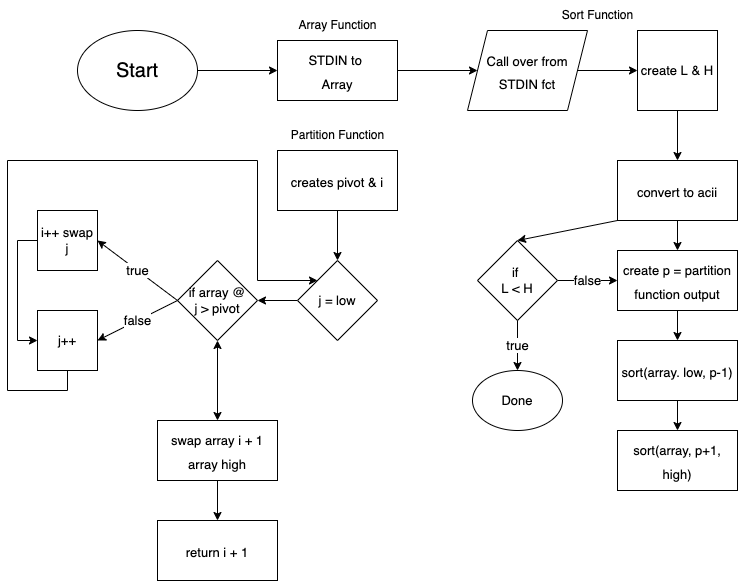

The diagram above was exported from draw.io. Its source (the exported page's mxGraphModel, read from the mxfile embedded in the PNG):
<mxGraphModel dx="1186" dy="707" grid="1" gridSize="10" guides="1" tooltips="1" connect="1" arrows="1" fold="1" page="1" pageScale="1" pageWidth="850" pageHeight="1100" math="0" shadow="0">
  <root>
    <mxCell id="0" />
    <mxCell id="1" parent="0" />
    <mxCell id="ql1c9MNlj2XfbllR3O2a-1" value="S&lt;font style=&quot;font-size: 20px;&quot;&gt;tart&lt;/font&gt;" style="ellipse;whiteSpace=wrap;html=1;fontSize=20;" parent="1" vertex="1">
      <mxGeometry x="80" y="80" width="120" height="80" as="geometry" />
    </mxCell>
    <mxCell id="pyo1GDyOP59u559nTZUu-6" style="edgeStyle=orthogonalEdgeStyle;rounded=0;orthogonalLoop=1;jettySize=auto;html=1;entryX=0;entryY=0.5;entryDx=0;entryDy=0;" edge="1" parent="1" source="ql1c9MNlj2XfbllR3O2a-2" target="ql1c9MNlj2XfbllR3O2a-4">
      <mxGeometry relative="1" as="geometry" />
    </mxCell>
    <mxCell id="ql1c9MNlj2XfbllR3O2a-2" value="&lt;font style=&quot;font-size: 13px;&quot;&gt;STDIN to&amp;nbsp;&lt;br&gt;Array&lt;/font&gt;" style="rounded=0;whiteSpace=wrap;html=1;fontSize=20;" parent="1" vertex="1">
      <mxGeometry x="280" y="90" width="120" height="60" as="geometry" />
    </mxCell>
    <mxCell id="ql1c9MNlj2XfbllR3O2a-3" value="" style="endArrow=classic;html=1;rounded=0;fontSize=20;exitX=1;exitY=0.5;exitDx=0;exitDy=0;entryX=0;entryY=0.5;entryDx=0;entryDy=0;" parent="1" source="ql1c9MNlj2XfbllR3O2a-1" target="ql1c9MNlj2XfbllR3O2a-2" edge="1">
      <mxGeometry width="50" height="50" relative="1" as="geometry">
        <mxPoint x="210" y="140" as="sourcePoint" />
        <mxPoint x="260" y="90" as="targetPoint" />
      </mxGeometry>
    </mxCell>
    <mxCell id="ql1c9MNlj2XfbllR3O2a-8" style="edgeStyle=orthogonalEdgeStyle;rounded=0;orthogonalLoop=1;jettySize=auto;html=1;entryX=0;entryY=0.5;entryDx=0;entryDy=0;fontSize=13;" parent="1" source="ql1c9MNlj2XfbllR3O2a-4" target="ql1c9MNlj2XfbllR3O2a-7" edge="1">
      <mxGeometry relative="1" as="geometry" />
    </mxCell>
    <mxCell id="ql1c9MNlj2XfbllR3O2a-4" value="&lt;font style=&quot;font-size: 13px;&quot;&gt;Call over from STDIN fct&lt;br&gt;&lt;/font&gt;" style="shape=parallelogram;perimeter=parallelogramPerimeter;whiteSpace=wrap;html=1;fixedSize=1;fontSize=19;" parent="1" vertex="1">
      <mxGeometry x="470" y="80" width="120" height="80" as="geometry" />
    </mxCell>
    <mxCell id="ql1c9MNlj2XfbllR3O2a-10" style="edgeStyle=orthogonalEdgeStyle;rounded=0;orthogonalLoop=1;jettySize=auto;html=1;entryX=0.5;entryY=0;entryDx=0;entryDy=0;fontSize=13;" parent="1" source="ql1c9MNlj2XfbllR3O2a-7" target="ql1c9MNlj2XfbllR3O2a-9" edge="1">
      <mxGeometry relative="1" as="geometry" />
    </mxCell>
    <mxCell id="ql1c9MNlj2XfbllR3O2a-7" value="create L &amp;amp; H" style="whiteSpace=wrap;html=1;aspect=fixed;fontSize=13;" parent="1" vertex="1">
      <mxGeometry x="640" y="80" width="80" height="80" as="geometry" />
    </mxCell>
    <mxCell id="ql1c9MNlj2XfbllR3O2a-33" value="" style="edgeStyle=orthogonalEdgeStyle;rounded=0;orthogonalLoop=1;jettySize=auto;html=1;fontSize=13;" parent="1" source="ql1c9MNlj2XfbllR3O2a-9" target="ql1c9MNlj2XfbllR3O2a-32" edge="1">
      <mxGeometry relative="1" as="geometry" />
    </mxCell>
    <mxCell id="ql1c9MNlj2XfbllR3O2a-9" value="&lt;span style=&quot;font-size: 13px;&quot;&gt;convert to acii&lt;/span&gt;" style="rounded=0;whiteSpace=wrap;html=1;fontSize=20;" parent="1" vertex="1">
      <mxGeometry x="620" y="210" width="120" height="60" as="geometry" />
    </mxCell>
    <mxCell id="ql1c9MNlj2XfbllR3O2a-15" style="edgeStyle=orthogonalEdgeStyle;rounded=0;orthogonalLoop=1;jettySize=auto;html=1;fontSize=13;entryX=0.5;entryY=0;entryDx=0;entryDy=0;" parent="1" source="ql1c9MNlj2XfbllR3O2a-11" target="ql1c9MNlj2XfbllR3O2a-29" edge="1">
      <mxGeometry relative="1" as="geometry">
        <mxPoint x="400" y="240" as="targetPoint" />
      </mxGeometry>
    </mxCell>
    <mxCell id="ql1c9MNlj2XfbllR3O2a-11" value="&lt;span style=&quot;font-size: 13px;&quot;&gt;creates pivot &amp;amp; i&lt;/span&gt;" style="rounded=0;whiteSpace=wrap;html=1;fontSize=20;" parent="1" vertex="1">
      <mxGeometry x="280" y="200" width="120" height="60" as="geometry" />
    </mxCell>
    <mxCell id="ql1c9MNlj2XfbllR3O2a-14" value="if array @&lt;br&gt;j &amp;gt; pivot" style="rhombus;whiteSpace=wrap;html=1;fontSize=13;" parent="1" vertex="1">
      <mxGeometry x="180" y="310" width="80" height="80" as="geometry" />
    </mxCell>
    <mxCell id="ql1c9MNlj2XfbllR3O2a-19" value="true" style="endArrow=classic;html=1;rounded=0;fontSize=13;entryX=1;entryY=0.5;entryDx=0;entryDy=0;" parent="1" target="ql1c9MNlj2XfbllR3O2a-21" edge="1">
      <mxGeometry width="50" height="50" relative="1" as="geometry">
        <mxPoint x="180" y="350" as="sourcePoint" />
        <mxPoint x="160" y="360" as="targetPoint" />
      </mxGeometry>
    </mxCell>
    <mxCell id="ql1c9MNlj2XfbllR3O2a-20" value="false" style="endArrow=classic;html=1;rounded=0;fontSize=13;entryX=1;entryY=0.5;entryDx=0;entryDy=0;exitX=0;exitY=0.5;exitDx=0;exitDy=0;" parent="1" source="ql1c9MNlj2XfbllR3O2a-14" target="ql1c9MNlj2XfbllR3O2a-22" edge="1">
      <mxGeometry width="50" height="50" relative="1" as="geometry">
        <mxPoint x="200" y="320" as="sourcePoint" />
        <mxPoint x="120" y="400" as="targetPoint" />
      </mxGeometry>
    </mxCell>
    <mxCell id="pyo1GDyOP59u559nTZUu-4" style="edgeStyle=orthogonalEdgeStyle;rounded=0;orthogonalLoop=1;jettySize=auto;html=1;entryX=0;entryY=0.5;entryDx=0;entryDy=0;" edge="1" parent="1" source="ql1c9MNlj2XfbllR3O2a-21" target="ql1c9MNlj2XfbllR3O2a-22">
      <mxGeometry relative="1" as="geometry">
        <Array as="points">
          <mxPoint x="20" y="290" />
          <mxPoint x="20" y="390" />
        </Array>
      </mxGeometry>
    </mxCell>
    <mxCell id="ql1c9MNlj2XfbllR3O2a-21" value="i++ swap j" style="whiteSpace=wrap;html=1;aspect=fixed;fontSize=13;" parent="1" vertex="1">
      <mxGeometry x="40" y="260" width="60" height="60" as="geometry" />
    </mxCell>
    <mxCell id="pyo1GDyOP59u559nTZUu-5" style="edgeStyle=orthogonalEdgeStyle;rounded=0;orthogonalLoop=1;jettySize=auto;html=1;entryX=0;entryY=0;entryDx=0;entryDy=0;" edge="1" parent="1" source="ql1c9MNlj2XfbllR3O2a-22" target="ql1c9MNlj2XfbllR3O2a-29">
      <mxGeometry relative="1" as="geometry">
        <Array as="points">
          <mxPoint x="70" y="440" />
          <mxPoint x="10" y="440" />
          <mxPoint x="10" y="210" />
          <mxPoint x="260" y="210" />
          <mxPoint x="260" y="330" />
        </Array>
      </mxGeometry>
    </mxCell>
    <mxCell id="ql1c9MNlj2XfbllR3O2a-22" value="j++" style="whiteSpace=wrap;html=1;aspect=fixed;fontSize=13;" parent="1" vertex="1">
      <mxGeometry x="40" y="360" width="60" height="60" as="geometry" />
    </mxCell>
    <mxCell id="ql1c9MNlj2XfbllR3O2a-24" value="" style="endArrow=classic;startArrow=classic;html=1;rounded=0;fontSize=13;entryX=0.5;entryY=1;entryDx=0;entryDy=0;exitX=0.5;exitY=0;exitDx=0;exitDy=0;" parent="1" source="ql1c9MNlj2XfbllR3O2a-25" target="ql1c9MNlj2XfbllR3O2a-14" edge="1">
      <mxGeometry width="50" height="50" relative="1" as="geometry">
        <mxPoint x="200" y="320" as="sourcePoint" />
        <mxPoint x="230" y="320" as="targetPoint" />
      </mxGeometry>
    </mxCell>
    <mxCell id="ql1c9MNlj2XfbllR3O2a-25" value="&lt;span style=&quot;font-size: 13px;&quot;&gt;swap array i + 1 array high&lt;/span&gt;" style="rounded=0;whiteSpace=wrap;html=1;fontSize=20;" parent="1" vertex="1">
      <mxGeometry x="160" y="470" width="120" height="60" as="geometry" />
    </mxCell>
    <mxCell id="ql1c9MNlj2XfbllR3O2a-26" value="" style="endArrow=classic;html=1;rounded=0;fontSize=13;exitX=0.5;exitY=1;exitDx=0;exitDy=0;entryX=0.5;entryY=0;entryDx=0;entryDy=0;" parent="1" source="ql1c9MNlj2XfbllR3O2a-25" edge="1" target="ql1c9MNlj2XfbllR3O2a-28">
      <mxGeometry width="50" height="50" relative="1" as="geometry">
        <mxPoint x="170" y="480" as="sourcePoint" />
        <mxPoint x="200" y="420" as="targetPoint" />
      </mxGeometry>
    </mxCell>
    <mxCell id="ql1c9MNlj2XfbllR3O2a-28" value="&lt;span style=&quot;font-size: 13px;&quot;&gt;return i + 1&lt;/span&gt;" style="rounded=0;whiteSpace=wrap;html=1;fontSize=20;" parent="1" vertex="1">
      <mxGeometry x="160" y="570" width="120" height="60" as="geometry" />
    </mxCell>
    <mxCell id="ql1c9MNlj2XfbllR3O2a-30" value="" style="edgeStyle=orthogonalEdgeStyle;rounded=0;orthogonalLoop=1;jettySize=auto;html=1;fontSize=13;" parent="1" source="ql1c9MNlj2XfbllR3O2a-29" target="ql1c9MNlj2XfbllR3O2a-14" edge="1">
      <mxGeometry relative="1" as="geometry" />
    </mxCell>
    <mxCell id="ql1c9MNlj2XfbllR3O2a-29" value="j = low" style="rhombus;whiteSpace=wrap;html=1;fontSize=13;" parent="1" vertex="1">
      <mxGeometry x="300" y="310" width="80" height="80" as="geometry" />
    </mxCell>
    <mxCell id="ql1c9MNlj2XfbllR3O2a-35" value="" style="edgeStyle=orthogonalEdgeStyle;rounded=0;orthogonalLoop=1;jettySize=auto;html=1;fontSize=13;" parent="1" source="ql1c9MNlj2XfbllR3O2a-32" target="ql1c9MNlj2XfbllR3O2a-34" edge="1">
      <mxGeometry relative="1" as="geometry" />
    </mxCell>
    <mxCell id="ql1c9MNlj2XfbllR3O2a-32" value="&lt;span style=&quot;font-size: 13px;&quot;&gt;create p = partition function output&lt;/span&gt;&lt;span style=&quot;color: rgba(0, 0, 0, 0); font-family: monospace; font-size: 0px; text-align: start;&quot;&gt;%3CmxGraphModel%3E%3Croot%3E%3CmxCell%20id%3D%220%22%2F%3E%3CmxCell%20id%3D%221%22%20parent%3D%220%22%2F%3E%3CmxCell%20id%3D%222%22%20value%3D%22%26lt%3Bfont%20style%3D%26quot%3Bfont-size%3A%2013px%3B%26quot%3B%26gt%3BSTDIN%20to%26amp%3Bnbsp%3B%26lt%3Bbr%26gt%3BArray%26lt%3B%2Ffont%26gt%3B%22%20style%3D%22rounded%3D0%3BwhiteSpace%3Dwrap%3Bhtml%3D1%3BfontSize%3D20%3B%22%20vertex%3D%221%22%20parent%3D%221%22%3E%3CmxGeometry%20x%3D%22280%22%20y%3D%2290%22%20width%3D%22120%22%20height%3D%2260%22%20as%3D%22geometry%22%2F%3E%3C%2FmxCell%3E%3C%2Froot%3E%3C%2FmxGraphModel%3E&lt;/span&gt;" style="rounded=0;whiteSpace=wrap;html=1;fontSize=20;" parent="1" vertex="1">
      <mxGeometry x="620" y="300" width="120" height="60" as="geometry" />
    </mxCell>
    <mxCell id="ql1c9MNlj2XfbllR3O2a-37" value="" style="edgeStyle=orthogonalEdgeStyle;rounded=0;orthogonalLoop=1;jettySize=auto;html=1;fontSize=13;" parent="1" source="ql1c9MNlj2XfbllR3O2a-34" target="ql1c9MNlj2XfbllR3O2a-36" edge="1">
      <mxGeometry relative="1" as="geometry" />
    </mxCell>
    <mxCell id="ql1c9MNlj2XfbllR3O2a-34" value="&lt;span style=&quot;font-size: 13px;&quot;&gt;sort(array. low, p-1)&lt;br&gt;&lt;/span&gt;" style="rounded=0;whiteSpace=wrap;html=1;fontSize=20;" parent="1" vertex="1">
      <mxGeometry x="620" y="390" width="120" height="60" as="geometry" />
    </mxCell>
    <mxCell id="ql1c9MNlj2XfbllR3O2a-36" value="&lt;span style=&quot;font-size: 13px;&quot;&gt;sort(array, p+1, high)&lt;/span&gt;" style="rounded=0;whiteSpace=wrap;html=1;fontSize=20;" parent="1" vertex="1">
      <mxGeometry x="620" y="480" width="120" height="60" as="geometry" />
    </mxCell>
    <mxCell id="ql1c9MNlj2XfbllR3O2a-40" value="false" style="edgeStyle=orthogonalEdgeStyle;rounded=0;orthogonalLoop=1;jettySize=auto;html=1;fontSize=13;" parent="1" source="ql1c9MNlj2XfbllR3O2a-38" target="ql1c9MNlj2XfbllR3O2a-32" edge="1">
      <mxGeometry relative="1" as="geometry" />
    </mxCell>
    <mxCell id="ql1c9MNlj2XfbllR3O2a-38" value="if&amp;nbsp;&lt;br&gt;L &amp;lt; H" style="rhombus;whiteSpace=wrap;html=1;fontSize=13;" parent="1" vertex="1">
      <mxGeometry x="480" y="290" width="80" height="80" as="geometry" />
    </mxCell>
    <mxCell id="ql1c9MNlj2XfbllR3O2a-39" value="" style="endArrow=classic;html=1;rounded=0;fontSize=13;exitX=0;exitY=1;exitDx=0;exitDy=0;entryX=0.5;entryY=0;entryDx=0;entryDy=0;" parent="1" source="ql1c9MNlj2XfbllR3O2a-9" target="ql1c9MNlj2XfbllR3O2a-38" edge="1">
      <mxGeometry width="50" height="50" relative="1" as="geometry">
        <mxPoint x="420" y="480" as="sourcePoint" />
        <mxPoint x="540" y="310" as="targetPoint" />
      </mxGeometry>
    </mxCell>
    <mxCell id="ql1c9MNlj2XfbllR3O2a-41" value="Done" style="ellipse;whiteSpace=wrap;html=1;fontSize=13;" parent="1" vertex="1">
      <mxGeometry x="475" y="420" width="90" height="60" as="geometry" />
    </mxCell>
    <mxCell id="ql1c9MNlj2XfbllR3O2a-42" value="true" style="endArrow=classic;html=1;rounded=0;fontSize=13;exitX=0.5;exitY=1;exitDx=0;exitDy=0;entryX=0.5;entryY=0;entryDx=0;entryDy=0;" parent="1" source="ql1c9MNlj2XfbllR3O2a-38" target="ql1c9MNlj2XfbllR3O2a-41" edge="1">
      <mxGeometry width="50" height="50" relative="1" as="geometry">
        <mxPoint x="390" y="430" as="sourcePoint" />
        <mxPoint x="440" y="380" as="targetPoint" />
      </mxGeometry>
    </mxCell>
    <mxCell id="pyo1GDyOP59u559nTZUu-1" value="Array Function" style="text;html=1;resizable=0;autosize=1;align=center;verticalAlign=middle;points=[];fillColor=none;strokeColor=none;rounded=0;" vertex="1" parent="1">
      <mxGeometry x="290" y="60" width="100" height="30" as="geometry" />
    </mxCell>
    <mxCell id="pyo1GDyOP59u559nTZUu-2" value="Partition Function" style="text;html=1;resizable=0;autosize=1;align=center;verticalAlign=middle;points=[];fillColor=none;strokeColor=none;rounded=0;" vertex="1" parent="1">
      <mxGeometry x="280" y="170" width="120" height="30" as="geometry" />
    </mxCell>
    <mxCell id="pyo1GDyOP59u559nTZUu-3" value="Sort Function" style="text;html=1;resizable=0;autosize=1;align=center;verticalAlign=middle;points=[];fillColor=none;strokeColor=none;rounded=0;" vertex="1" parent="1">
      <mxGeometry x="550" y="50" width="100" height="30" as="geometry" />
    </mxCell>
  </root>
</mxGraphModel>